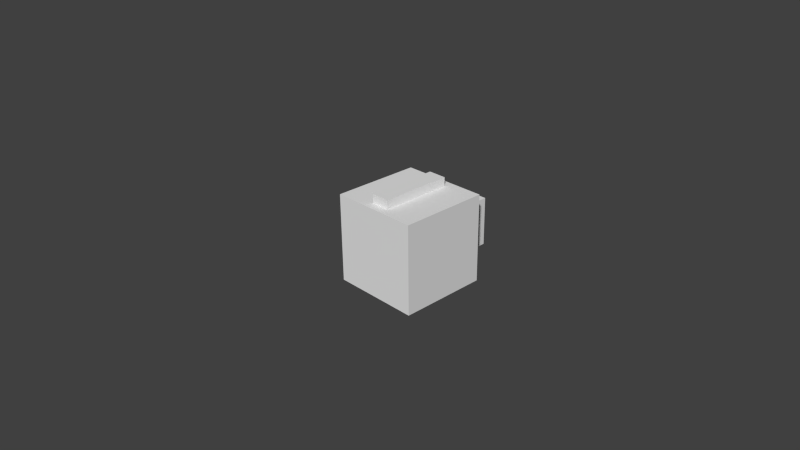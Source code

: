 # Source: mech_block.blend  (saved by Blender 2.69.0; exported with 4.5.12 LTS)
import bpy
from mathutils import Matrix  # noqa: F401  (used for matrix-valued properties, if any)

bpy.ops.wm.read_factory_settings(use_empty=True)
scene = bpy.context.scene
scene.name = 'Scene'

# ---- collections
col_collection_1 = bpy.data.collections.new('Collection 1'); scene.collection.children.link(col_collection_1)

# ---- world
world_world = bpy.data.worlds.new('World'); scene.world = world_world
world_world.color = (0.05088, 0.05088, 0.05088)
world_world.use_sun_shadow = False
world_world.sun_shadow_jitter_overblur = 0.0
world_world.cycles.sampling_method = 'MANUAL'
world_world.cycles.sample_map_resolution = 256

# ---- cameras
cam_camera = bpy.data.cameras.new('Camera')
cam_camera.clip_end = 100.0
cam_camera.lens = 35.0
cam_camera.sensor_width = 32.0
cam_camera.sensor_height = 18.0
cam_camera.ortho_scale = 7.314
cam_camera.dof.focus_distance = 0.0
cam_camera.dof.aperture_fstop = 128.0

# ---- meshes
me_cube_003 = bpy.data.meshes.new('Cube.003')
me_cube_003.from_pydata([(-0.1299, 0.128, 0.7669), (-0.1299, 0.128, 0.6389), (0.1389, 0.128, 0.6389), (0.1389, 0.128, 0.7669), (-0.1299, 1.152, 0.7669), (-0.1299, 1.152, 0.6389), (0.1389, 1.152, 0.6389), (0.1389, 1.152, 0.7669), (-0.1299, 0.128, -0.6411), (-0.1299, 0.128, -0.7691), (0.1389, 0.128, -0.7691), (0.1389, 0.128, -0.6411), (-0.1299, 1.152, -0.6411), (-0.1299, 1.152, -0.7691), (0.1389, 1.152, -0.7691), (0.1389, 1.152, -0.6411), (-0.6355, 0.0, 0.6389), (-0.6355, -8.345e-07, -0.6411), (0.6445, -8.345e-07, -0.6411), (0.6445, 0.0, 0.6389), (-0.6355, 1.28, 0.6389), (-0.6355, 1.28, -0.6411), (0.6445, 1.28, -0.6411), (0.6445, 1.28, 0.6389), (-0.3475, 1.28, 0.3509), (-0.3475, 1.28, -0.3531), (0.3565, 1.28, -0.3531), (0.3565, 1.28, 0.3509), (-0.3475, 1.728, 0.3509), (-0.3475, 1.728, -0.3531), (0.3565, 1.728, -0.3531), (0.3565, 1.728, 0.3509)], [], [(4, 5, 1, 0), (5, 6, 2, 1), (6, 7, 3, 2), (7, 4, 0, 3), (0, 1, 2, 3), (7, 6, 5, 4), (12, 13, 9, 8), (13, 14, 10, 9), (14, 15, 11, 10), (15, 12, 8, 11), (8, 9, 10, 11), (15, 14, 13, 12), (20, 21, 17, 16), (21, 22, 18, 17), (22, 23, 19, 18), (23, 20, 16, 19), (16, 17, 18, 19), (23, 22, 21, 20), (28, 29, 25, 24), (29, 30, 26, 25), (30, 31, 27, 26), (31, 28, 24, 27), (24, 25, 26, 27), (31, 30, 29, 28)])
me_cube_003.use_remesh_preserve_volume = False
me_cube_003.use_remesh_preserve_attributes = False
me_cube_003.use_mirror_vertex_groups = False
me_cube_003.update()

# ---- objects
ob_cube_002 = bpy.data.objects.new('Cube.002', me_cube_003)
ob_camera = bpy.data.objects.new('Camera', cam_camera)

# ---- transforms, parenting, visibility, modifiers, constraints
ob_cube_002.location = (0.0, 0.0, 0.0)
ob_cube_002.lineart.crease_threshold = 0.0
ob_camera.location = (7.481, -6.508, 5.344)
ob_camera.rotation_euler = (1.109, 0.01082, 0.8149)
ob_camera.lock_rotations_4d = False
ob_camera.empty_display_type = 'ARROWS'
ob_camera.color = (0.0, 0.0, 0.0, 0.0)
ob_camera.display_type = 'WIRE'
ob_camera.lineart.crease_threshold = 0.0

# ---- collection membership
col_collection_1.objects.link(ob_cube_002)
col_collection_1.objects.link(ob_camera)

# ---- scene / render settings (as saved in the file)
scene.camera = ob_camera
scene.frame_start = 1; scene.frame_end = 250; scene.frame_set(1)
scene.render.engine = 'BLENDER_EEVEE_NEXT'
scene.render.image_settings.color_mode = 'RGB'
scene.render.image_settings.compression = 90
scene.render.resolution_percentage = 50
scene.render.dither_intensity = 0.0
scene.cycles.use_denoising = False
scene.cycles.samples = 10
scene.cycles.sampling_pattern = 'TABULATED_SOBOL'
scene.cycles.light_sampling_threshold = 0.0
scene.cycles.use_adaptive_sampling = False
scene.cycles.use_light_tree = False
scene.cycles.blur_glossy = 0.0
scene.cycles.volume_bounces = 1
scene.cycles.pixel_filter_type = 'GAUSSIAN'
scene.cycles.sample_clamp_indirect = 0.0
scene.view_settings.view_transform = 'Standard'
bpy.context.view_layer.update()

# ---- added for rendering (the .blend has no usable light): sun
light_auto_sun = bpy.data.lights.new('AutoSun', 'SUN')
light_auto_sun.energy = 3.0
light_auto_sun.angle = 0.0523599
ob_auto_sun = bpy.data.objects.new('AutoSun', light_auto_sun)
scene.collection.objects.link(ob_auto_sun)
ob_auto_sun.rotation_euler = (0.872665, 0.174533, 0.523599)
bpy.context.view_layer.update()

